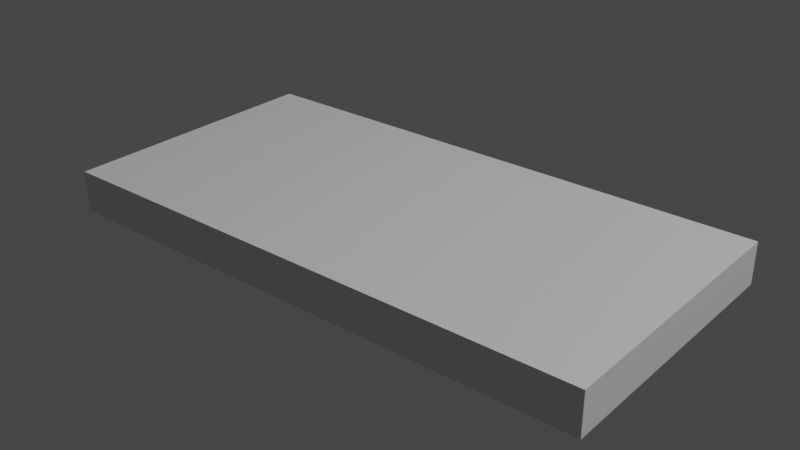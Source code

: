 # Source: tile_40_20.blend  (saved by Blender 3.4.6; exported with 4.5.12 LTS)
import bpy
from mathutils import Matrix  # noqa: F401  (used for matrix-valued properties, if any)

bpy.ops.wm.read_factory_settings(use_empty=True)
scene = bpy.context.scene
scene.name = 'Scene'

# ---- collections
col_collection = bpy.data.collections.new('Collection'); scene.collection.children.link(col_collection)

# ---- materials (node trees are filled in below, after node groups)
mat_02___default_008 = bpy.data.materials.new('02___Default.008')
mat_02___default_008.use_transparent_shadow = False

# ---- material node trees
mat_02___default_008.use_nodes = True; mat_02___default_008.node_tree.nodes.clear()
_N = mat_02___default_008.node_tree.nodes; _L = mat_02___default_008.node_tree.links
n0 = _N.new('ShaderNodeBsdfPrincipled'); n0.name = 'Principled BSDF'; n0.location = (10, 300)
n0.distribution = 'GGX'
n0.subsurface_method = 'RANDOM_WALK_SKIN'
n0.inputs[3].default_value = 1.45
n0.inputs[27].default_value = (0.0, 0.0, 0.0, 1.0)
n0.inputs[28].default_value = 1.0
n1 = _N.new('ShaderNodeOutputMaterial'); n1.name = 'Material Output'; n1.location = (300, 300)
_L.new(n0.outputs[0], n1.inputs[0])
n1.is_active_output = True

# ---- world
world_world = bpy.data.worlds.new('World'); scene.world = world_world
world_world.use_nodes = True; world_world.node_tree.nodes.clear()
_N = world_world.node_tree.nodes; _L = world_world.node_tree.links
n0 = _N.new('ShaderNodeOutputWorld'); n0.name = 'World Output'; n0.location = (300, 300)
n1 = _N.new('ShaderNodeBackground'); n1.name = 'Background'; n1.location = (10, 300)
n1.inputs[0].default_value = (0.05088, 0.05088, 0.05088, 1.0)
_L.new(n1.outputs[0], n0.inputs[0])
n0.is_active_output = True
world_world.color = (0.05088, 0.05088, 0.05088)
world_world.use_sun_shadow = False
world_world.sun_shadow_jitter_overblur = 0.0

# ---- lights
light_light = bpy.data.lights.new('Light', 'POINT')
light_light.transmission_factor = 0.0
light_light.energy = 1000.0
light_light.shadow_soft_size = 0.1
light_light.shadow_maximum_resolution = 0.006
light_light.use_absolute_resolution = True

# ---- meshes
me_box001_008 = bpy.data.meshes.new('Box001.008')
me_box001_008.from_pydata([(-0.7874, -0.05906, -0.7874), (-0.7874, 0.05906, -0.7874), (0.7874, 0.05906, -0.7874), (0.7874, -0.05906, -0.7874), (-0.7874, -0.05906, 0.7874), (0.7874, -0.05906, 0.7874), (0.7874, 0.05906, 0.7874), (-0.7874, 0.05906, 0.7874)], [], [(0, 3, 5, 4), (0, 1, 2, 3), (3, 2, 6, 5), (4, 5, 6, 7), (2, 1, 7, 6), (1, 0, 4, 7)])
me_box001_008.polygons.foreach_set('use_smooth', [True] * 6)
_k = set([(0, 1), (0, 3), (0, 4), (1, 2), (1, 7), (2, 3), (2, 6), (3, 5), (4, 5), (4, 7), (5, 6), (6, 7)])
me_box001_008.attributes.new('sharp_edge', 'BOOLEAN', 'EDGE').data.foreach_set('value', [ (min(e.vertices), max(e.vertices)) in _k for e in me_box001_008.edges])
_uv = me_box001_008.uv_layers.new(name='UVMap')
_uv.uv.foreach_set('vector', [0.001947, 0.9996, 0.0001021, 0.9996, 0.0002362, 0.9966, 0.001902, 0.9966, 8.837e-05, 0.9983, 0.000482, 0.9984, 0.0005242, 0.9998, 7.706e-05, 0.9999, 4.942e-05, 0.9988, 0.0004097, 0.9988, 0.0004129, 1.0, 6.855e-05, 1.0, -1.739e-05, 1.0, -7.368e-06, 0.9987, 0.0004632, 0.9986, 0.0004472, 0.9998, -0.002393, 0.003065, 1.0, 0.005835, 0.9985, 1.004, -0.00209, 1.008, -2.884e-05, 0.9984, 0.0003715, 0.9984, 0.0004478, 0.9998, -4.296e-05, 0.9999])
me_box001_008.materials.append(mat_02___default_008)
me_box001_008.use_remesh_fix_poles = True
me_box001_008.use_remesh_preserve_attributes = False
me_box001_008.update()
me_box001_008.normals_split_custom_set([tuple(v) for v in zip(*[iter([0.0, -1.0, 0.0, 0.0, -1.0, 0.0, 0.0, -1.0, 0.0, 0.0, -1.0, 0.0, 0.0, 0.0, -1.0, 0.0, 0.0, -1.0, 0.0, 0.0, -1.0, 0.0, 0.0, -1.0, 1.0, 0.0, 0.0, 1.0, 0.0, 0.0, 1.0, 0.0, 0.0, 1.0, 0.0, 0.0, 0.0, 0.0, 1.0, 0.0, 0.0, 1.0, 0.0, 0.0, 1.0, 0.0, 0.0, 1.0, 0.0, 1.0, 0.0, 0.0, 1.0, 0.0, 0.0, 1.0, 0.0, 0.0, 1.0, 0.0, -1.0, 0.0, 0.0, -1.0, 0.0, 0.0, -1.0, 0.0, 0.0, -1.0, 0.0, 0.0])] * 3)])

# ---- objects
ob_light = bpy.data.objects.new('Light', light_light)
ob_box001_008 = bpy.data.objects.new('Box001.008', me_box001_008)

# ---- transforms, parenting, visibility, modifiers, constraints
ob_light.location = (4.076, 1.005, 5.904)
ob_light.rotation_euler = (0.6503, 0.05522, 1.866)
ob_light.lock_rotations_4d = False
ob_light.empty_display_type = 'ARROWS'
ob_light.color = (0.0, 0.0, 0.0, 0.0)
ob_light.lineart.crease_threshold = 0.0
ob_box001_008.location = (0.0, 0.0, 0.0)
ob_box001_008.rotation_euler = (1.571, -0.0, 0.0)
ob_box001_008.scale = (1.0, 1.0, 0.4985)

# ---- collection membership
col_collection.objects.link(ob_light)
col_collection.objects.link(ob_box001_008)

# ---- scene / render settings (as saved in the file)
scene.frame_start = 1; scene.frame_end = 250; scene.frame_set(1)
scene.render.engine = 'BLENDER_EEVEE_NEXT'
scene.cycles.sampling_pattern = 'TABULATED_SOBOL'
scene.cycles.use_light_tree = False
scene.view_settings.view_transform = 'Filmic'
bpy.context.view_layer.update()

# ---- added for rendering (the .blend has no active camera): camera
cam_auto = bpy.data.cameras.new('AutoCamera')
cam_auto.lens = 50.0
cam_auto.sensor_width = 36.0
cam_auto.clip_end = 1000.0
ob_auto_camera = bpy.data.objects.new('AutoCamera', cam_auto)
scene.collection.objects.link(ob_auto_camera)
ob_auto_camera.location = (1.6317, -1.95804, 1.30536)
ob_auto_camera.rotation_euler = (1.09748, -7.21219e-08, 0.694738)
scene.camera = ob_auto_camera
bpy.context.view_layer.update()
